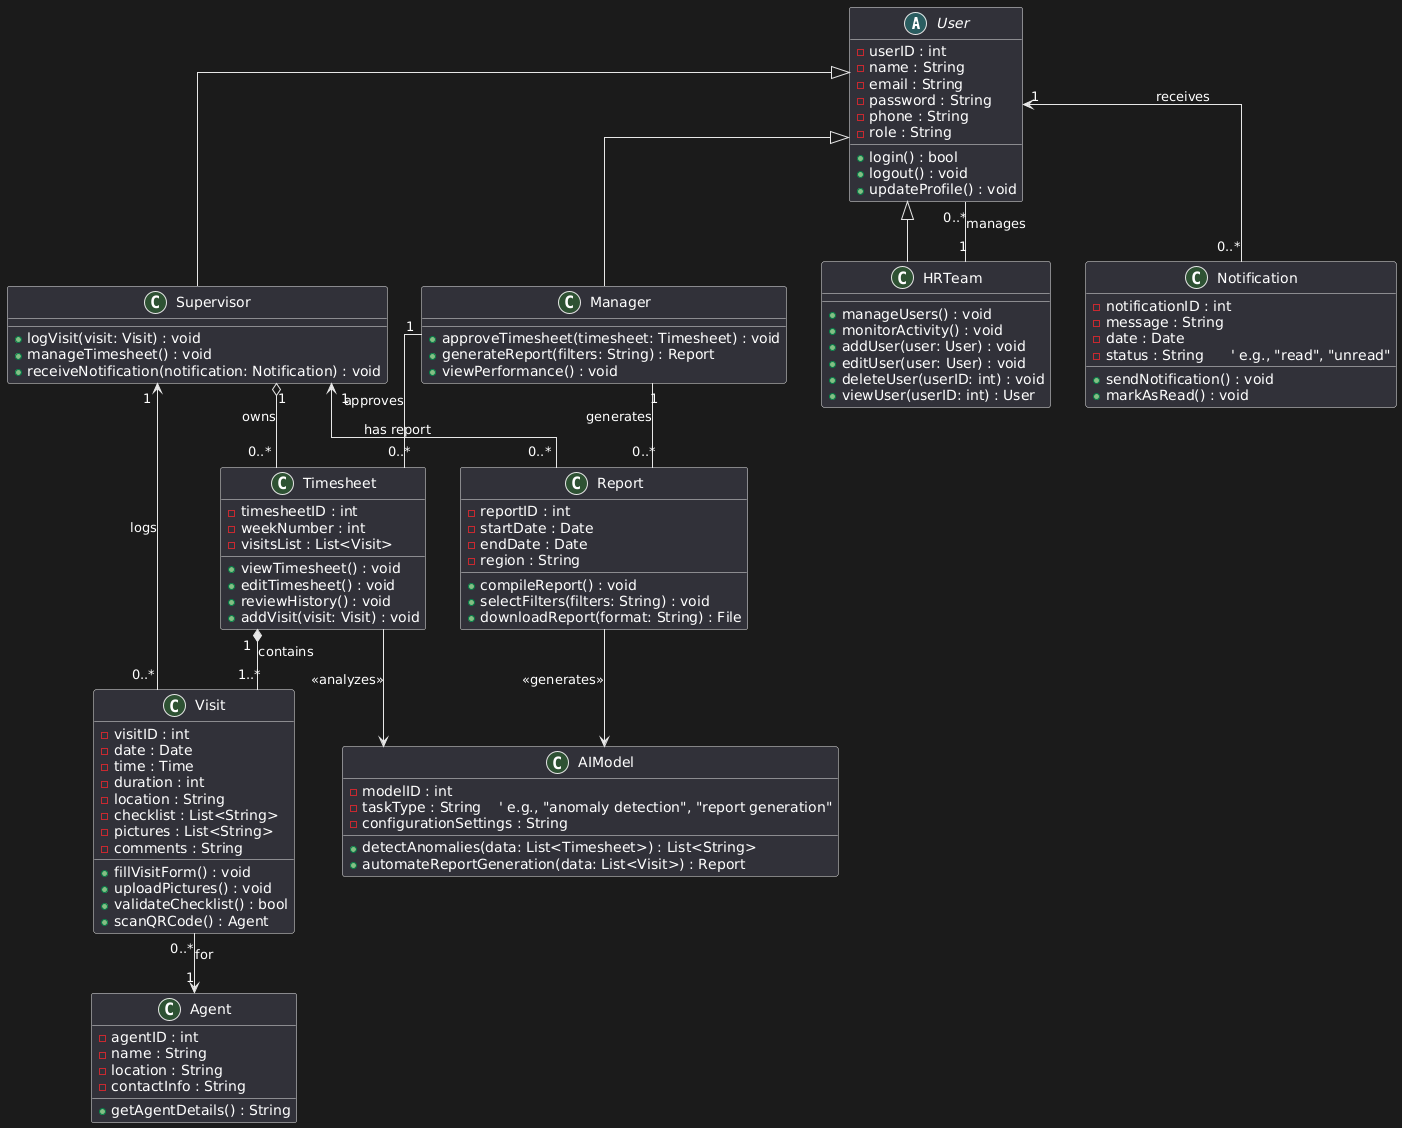

The diagram above was rendered by PlantUML. Its source (embedded in the PNG):
@startuml
skinparam packageStyle rectangle
skinparam linetype ortho
skinparam shadowing false



abstract class User {
  - userID : int
  - name : String
  - email : String
  - password : String
  - phone : String
  - role : String
  + login() : bool
  + logout() : void
  + updateProfile() : void
}

class Supervisor {
  + logVisit(visit: Visit) : void
  + manageTimesheet() : void
  + receiveNotification(notification: Notification) : void
}

class Manager {
  + approveTimesheet(timesheet: Timesheet) : void
  + generateReport(filters: String) : Report
  + viewPerformance() : void
}

class HRTeam {
  + manageUsers() : void
  + monitorActivity() : void
  + addUser(user: User) : void
  + editUser(user: User) : void
  + deleteUser(userID: int) : void
  + viewUser(userID: int) : User
}

User <|-- Supervisor
User <|-- Manager
User <|-- HRTeam


class Agent {
  - agentID : int
  - name : String
  - location : String
  - contactInfo : String
  + getAgentDetails() : String
}

class Visit {
  - visitID : int
  - date : Date
  - time : Time
  - duration : int
  - location : String
  - checklist : List<String>
  - pictures : List<String>
  - comments : String
  + fillVisitForm() : void
  + uploadPictures() : void
  + validateChecklist() : bool
  + scanQRCode() : Agent
}

class Timesheet {
  - timesheetID : int
  - weekNumber : int
  - visitsList : List<Visit>
  + viewTimesheet() : void
  + editTimesheet() : void
  + reviewHistory() : void
  + addVisit(visit: Visit) : void
}

class Report {
  - reportID : int
  - startDate : Date
  - endDate : Date
  - region : String
  + compileReport() : void
  + selectFilters(filters: String) : void
  + downloadReport(format: String) : File
}

class AIModel {
  - modelID : int
  - taskType : String    ' e.g., "anomaly detection", "report generation"
  - configurationSettings : String
  + detectAnomalies(data: List<Timesheet>) : List<String>
  + automateReportGeneration(data: List<Visit>) : Report
}

class Notification {
  - notificationID : int
  - message : String
  - date : Date
  - status : String      ' e.g., "read", "unread"
  + sendNotification() : void
  + markAsRead() : void
}



' -- Supervisor and Timesheet --
' A Supervisor owns 0..* Timesheets (e.g., one per week)
Supervisor "1" o-- "0..*" Timesheet : owns

' -- Timesheet and Visit --
' A Timesheet contains 1..* Visits (composition)
Timesheet "1" *-- "1..*" Visit : contains

' -- Supervisor and Visit --
' Each Visit is logged by exactly one Supervisor.
Supervisor "1" <-- "0..*" Visit : logs

' -- Visit and Agent --
' Each Visit is associated with exactly one Agent.
Visit "0..*" --> "1" Agent : "for"


' -- Manager and Report --
' A Manager generates 0..* Reports.
Manager "1" -- "0..*" Report : generates

' -- Report and Supervisor --
' Each Report is for exactly one Supervisor.
Supervisor "1" <-- "0..*" Report : "has report"

' -- Manager and Timesheet (Approval) --
' A Manager approves 0..* Timesheets.
Manager "1" -- "0..*" Timesheet : approves

' -- User and Notification --
' Every User can receive 0..* Notifications.
User "1" <-- "0..*" Notification : "receives"

' -- HRTeam and User --
' HRTeam manages 0..* Users.
HRTeam "1" -- "0..*" User : manages

' -- AIModel Dependencies --
' AIModel analyzes Timesheets for anomalies.
Timesheet --> AIModel : <<analyzes>>
' AIModel assists in generating Reports.
Report --> AIModel : <<generates>>
@enduml